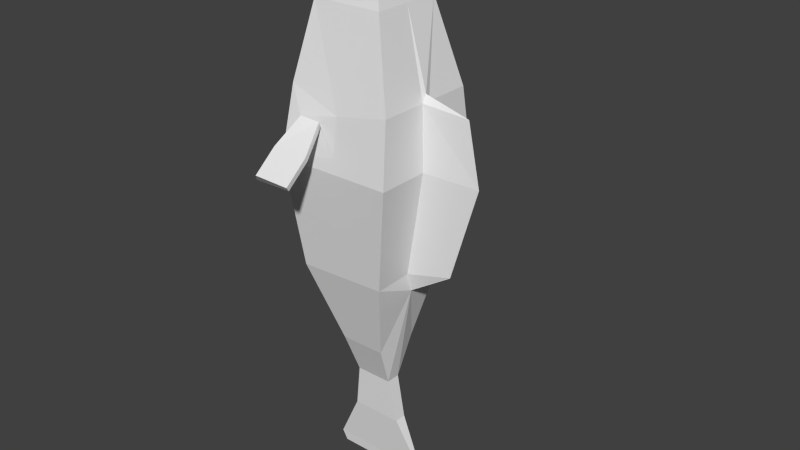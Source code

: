 # Source: fishBlend.blend  (saved by Blender 2.75.0; exported with 4.5.12 LTS)
import bpy
from mathutils import Matrix  # noqa: F401  (used for matrix-valued properties, if any)

bpy.ops.wm.read_factory_settings(use_empty=True)
scene = bpy.context.scene
scene.name = 'Scene'

# ---- collections
col_collection_1 = bpy.data.collections.new('Collection 1'); scene.collection.children.link(col_collection_1)

# ---- world
world_world = bpy.data.worlds.new('World'); scene.world = world_world
world_world.color = (0.05088, 0.05088, 0.05088)
world_world.use_sun_shadow = False
world_world.sun_shadow_jitter_overblur = 0.0
world_world.cycles.sampling_method = 'MANUAL'
world_world.cycles.sample_map_resolution = 256

# ---- meshes
me_cube_001 = bpy.data.meshes.new('Cube.001')
me_cube_001.from_pydata([(-1.0, -1.07, -1.07), (1.0, -0.8145, -0.8978), (-1.0, -1.07, 1.043), (0.935, -0.8145, 0.7179), (2.453, -0.4118, -0.431), (2.453, -0.4118, 0.3927), (3.221, -0.13, -0.3547), (3.221, -0.13, 0.3165), (4.007, -0.108, -0.4466), (4.007, -0.108, 0.4797), (4.923, -0.01825, -0.9044), (4.923, -0.01825, 0.9375), (5.108, -0.006886, -0.8157), (5.108, -0.006886, 0.8488), (-2.261, -0.9348, -0.8872), (-2.106, -0.9348, 0.9824), (-3.569, -0.6335, -0.6573), (-3.569, -0.6335, 0.6097), (-4.83, -0.1739, -0.1977), (-4.83, -0.1739, 0.1502), (-1.0, -0.1281, 1.043), (0.9231, -0.1009, 0.7179), (-2.106, -0.07668, 0.9824), (-1.261, -1.04, 0.01051), (-1.922, -0.9648, 0.03706), (-1.662, -0.9344, -0.701), (-1.809, -1.057, -0.6319), (-1.693, -0.9595, -0.2936), (-1.771, -1.022, -0.2836), (-1.27, -1.412, -0.8743), (-1.417, -1.534, -0.7509), (-1.301, -1.437, -0.1463), (-1.379, -1.499, -0.1285), (-0.9247, -1.832, -0.8731), (-1.072, -1.954, -0.7497), (-0.9556, -1.857, -0.1451), (-1.034, -1.92, -0.1272), (0.7582, 0.001879, 1.513), (-1.0, 1.07, -1.07), (-1.0, 0.0, -1.07), (1.0, 0.0, -0.8978), (1.0, 0.8145, -0.8978), (-1.0, 1.07, 1.043), (0.935, 0.8145, 0.7179), (2.453, 0.0, -0.431), (2.453, 0.4118, -0.431), (1.277, 0.0, 0.7155), (2.453, 0.4118, 0.3927), (3.221, 0.0, -0.3547), (3.221, 0.13, -0.3547), (3.221, 0.0, 0.3165), (3.221, 0.13, 0.3165), (4.007, 0.0, -0.4466), (4.007, 0.108, -0.4466), (4.007, 0.0, 0.4798), (4.007, 0.108, 0.4797), (4.923, 0.0, -0.9044), (4.923, 0.01825, -0.9044), (4.923, 0.0, 0.9375), (4.923, 0.01825, 0.9375), (5.108, 0.0, -0.8157), (5.108, 0.006886, -0.8157), (5.108, 0.0, 0.8488), (5.108, 0.006886, 0.8488), (-2.261, 0.9348, -0.8872), (-2.261, 0.0, -0.8873), (-2.106, 0.9348, 0.9824), (-2.241, 0.0, 0.9824), (-3.569, 0.6335, -0.6573), (-3.569, 0.0, -0.6573), (-3.569, 0.6335, 0.6097), (-3.569, 0.0, 0.6097), (-4.83, 0.1739, -0.1977), (-4.83, 0.0, -0.1977), (-4.83, 0.1739, 0.1502), (-4.83, 0.0, 0.1502), (-1.0, 0.1281, 1.043), (0.9231, 0.1009, 0.7179), (-2.106, 0.07668, 0.9824), (-1.261, 1.04, 0.01051), (-1.922, 0.9648, 0.03706), (-1.662, 0.9344, -0.701), (-1.809, 1.057, -0.6319), (-1.693, 0.9595, -0.2936), (-1.771, 1.022, -0.2836), (-1.27, 1.412, -0.8743), (-1.417, 1.534, -0.7509), (-1.301, 1.437, -0.1463), (-1.379, 1.499, -0.1285), (-0.9247, 1.832, -0.8731), (-1.072, 1.954, -0.7497), (-0.9556, 1.857, -0.1451), (-1.034, 1.92, -0.1272), (0.7582, -0.001879, 1.513), (-0.941, 0.0, 2.017), (-2.026, 0.0, 1.795)], [], [(39, 0, 14, 65), (3, 1, 4, 5), (3, 2, 23, 0, 1), (0, 39, 40, 1), (46, 5, 7, 50), (1, 40, 44, 4), (50, 7, 9, 54), (5, 4, 6, 7), (4, 44, 48, 6), (7, 6, 8, 9), (6, 48, 52, 8), (10, 56, 60, 12), (54, 9, 11, 58), (9, 8, 10, 11), (8, 52, 56, 10), (58, 11, 13, 62), (11, 10, 12, 13), (65, 14, 16, 69), (23, 2, 15, 24), (14, 24, 15, 17, 16), (15, 22, 67, 71, 17), (19, 75, 73, 18), (69, 16, 18, 73), (16, 17, 19, 18), (17, 71, 75, 19), (3, 21, 20, 2), (2, 20, 22, 15), (27, 25, 0, 23), (31, 29, 25, 27), (24, 14, 26, 28), (23, 24, 28, 27), (25, 26, 14, 0), (33, 34, 30, 29), (28, 26, 30, 32), (27, 28, 32, 31), (29, 30, 26, 25), (33, 35, 36, 34), (35, 33, 29, 31), (32, 30, 34, 36), (31, 32, 36, 35), (46, 21, 3, 5), (94, 95, 22, 20), (37, 94, 20, 21), (46, 37, 21), (22, 95, 67), (60, 62, 13, 12), (39, 65, 64, 38), (43, 47, 45, 41), (43, 41, 38, 79, 42), (38, 41, 40, 39), (46, 50, 51, 47), (41, 45, 44, 40), (50, 54, 55, 51), (47, 51, 49, 45), (45, 49, 48, 44), (51, 55, 53, 49), (49, 53, 52, 48), (57, 61, 60, 56), (54, 58, 59, 55), (55, 59, 57, 53), (53, 57, 56, 52), (58, 62, 63, 59), (59, 63, 61, 57), (65, 69, 68, 64), (79, 80, 66, 42), (64, 68, 70, 66, 80), (66, 70, 71, 67, 78), (74, 72, 73, 75), (69, 73, 72, 68), (68, 72, 74, 70), (70, 74, 75, 71), (43, 42, 76, 77), (42, 66, 78, 76), (83, 79, 38, 81), (87, 83, 81, 85), (80, 84, 82, 64), (79, 83, 84, 80), (81, 38, 64, 82), (89, 85, 86, 90), (84, 88, 86, 82), (83, 87, 88, 84), (85, 81, 82, 86), (89, 90, 92, 91), (91, 87, 85, 89), (88, 92, 90, 86), (87, 91, 92, 88), (46, 47, 43, 77), (94, 76, 78, 95), (93, 77, 76, 94), (46, 77, 93), (78, 67, 95), (60, 61, 63, 62)])
_uv = me_cube_001.uv_layers.new(name='UVMap')
_uv.uv.foreach_set('vector', [0.3592, 0.4055, 0.3403, 0.4859, 0.249, 0.4714, 0.2478, 0.3951, 0.4568, 0.653, 0.4878, 0.5245, 0.6124, 0.5786, 0.6007, 0.6602, 0.4568, 0.653, 0.3053, 0.634, 0.3046, 0.5546, 0.3403, 0.4859, 0.4878, 0.5245, 0.3403, 0.4859, 0.3592, 0.4055, 0.5207, 0.4662, 0.4878, 0.5245, 0.4947, 0.7206, 0.6007, 0.6602, 0.6891, 0.6725, 0.686, 0.6877, 0.4878, 0.5245, 0.5207, 0.4662, 0.6336, 0.5442, 0.6124, 0.5786, 0.686, 0.6877, 0.6891, 0.6725, 0.7952, 0.7107, 0.7892, 0.725, 0.6007, 0.6602, 0.6124, 0.5786, 0.6988, 0.5912, 0.6891, 0.6725, 0.6124, 0.5786, 0.6336, 0.5442, 0.7012, 0.5766, 0.6988, 0.5912, 0.6891, 0.6725, 0.6988, 0.5912, 0.8055, 0.5816, 0.7952, 0.7107, 0.6988, 0.5912, 0.7012, 0.5766, 0.8024, 0.5671, 0.8055, 0.5816, 0.9424, 0.5222, 0.9427, 0.5198, 0.9697, 0.5356, 0.969, 0.5361, 0.7892, 0.725, 0.7952, 0.7107, 0.9283, 0.7889, 0.9283, 0.7915, 0.7952, 0.7107, 0.8055, 0.5816, 0.9424, 0.5222, 0.9283, 0.7889, 0.8055, 0.5816, 0.8024, 0.5671, 0.9427, 0.5198, 0.9424, 0.5222, 0.9283, 0.7915, 0.9283, 0.7889, 0.9593, 0.7785, 0.9616, 0.7795, 0.9283, 0.7889, 0.9424, 0.5222, 0.969, 0.5361, 0.9593, 0.7785, 0.2478, 0.3951, 0.249, 0.4714, 0.1412, 0.4594, 0.1281, 0.408, 0.3046, 0.5546, 0.3053, 0.634, 0.2267, 0.6122, 0.256, 0.5434, 0.249, 0.4714, 0.256, 0.5434, 0.2267, 0.6122, 0.1159, 0.559, 0.1412, 0.4594, 0.2267, 0.6122, 0.1935, 0.6744, 0.1783, 0.6733, 0.0778, 0.5977, 0.1159, 0.559, 0.01353, 0.4933, 0.0001248, 0.495, 0.012, 0.4576, 0.02283, 0.4665, 0.1281, 0.408, 0.1412, 0.4594, 0.02283, 0.4665, 0.012, 0.4576, 0.1412, 0.4594, 0.1159, 0.559, 0.01353, 0.4933, 0.02283, 0.4665, 0.1159, 0.559, 0.0778, 0.5977, 0.0001248, 0.495, 0.01353, 0.4933, 0.4568, 0.653, 0.4599, 0.7139, 0.2901, 0.7052, 0.3053, 0.634, 0.3053, 0.634, 0.2901, 0.7052, 0.1935, 0.6744, 0.2267, 0.6122, 0.2807, 0.5196, 0.2858, 0.5021, 0.3403, 0.4859, 0.3046, 0.5546, 0.2797, 0.5119, 0.2793, 0.5069, 0.2858, 0.5021, 0.2807, 0.5196, 0.256, 0.5434, 0.249, 0.4714, 0.2762, 0.5032, 0.2746, 0.5171, 0.3046, 0.5546, 0.256, 0.5434, 0.2746, 0.5171, 0.2807, 0.5196, 0.2858, 0.5021, 0.2762, 0.5032, 0.249, 0.4714, 0.3403, 0.4859, 0.2793, 0.5086, 0.2795, 0.5089, 0.2791, 0.5084, 0.2799, 0.5081, 0.423, 0.6421, 0.4598, 0.5969, 0.4627, 0.5201, 0.3738, 0.6373, 0.2807, 0.5196, 0.2746, 0.5171, 0.2801, 0.5123, 0.2802, 0.5121, 0.2799, 0.5081, 0.2791, 0.5084, 0.2762, 0.5032, 0.2858, 0.5021, 0.2793, 0.5086, 0.2798, 0.5107, 0.2801, 0.5107, 0.2795, 0.5089, 0.2791, 0.5108, 0.2786, 0.5085, 0.2793, 0.5069, 0.2797, 0.5119, 0.3738, 0.6373, 0.4627, 0.5201, 0.428, 0.5011, 0.2801, 0.5107, 0.2802, 0.5121, 0.2801, 0.5123, 0.2801, 0.5107, 0.2798, 0.5107, 0.4947, 0.7206, 0.4599, 0.7139, 0.4568, 0.653, 0.6007, 0.6602, 0.2747, 0.7915, 0.1834, 0.7492, 0.1935, 0.6744, 0.2901, 0.7052, 0.4314, 0.7809, 0.2747, 0.7915, 0.2901, 0.7052, 0.4599, 0.7139, 0.4947, 0.7206, 0.4314, 0.7809, 0.4599, 0.7139, 0.1935, 0.6744, 0.1834, 0.7492, 0.1783, 0.6733, 0.9697, 0.5356, 0.9616, 0.7795, 0.9593, 0.7785, 0.969, 0.5361, 0.3387, 0.3948, 0.2249, 0.3852, 0.2402, 0.3093, 0.334, 0.3112, 0.4766, 0.1657, 0.6174, 0.1791, 0.6206, 0.262, 0.4875, 0.2977, 0.4766, 0.1657, 0.4875, 0.2977, 0.334, 0.3112, 0.3103, 0.2369, 0.3247, 0.159, 0.334, 0.3112, 0.4875, 0.2977, 0.511, 0.3615, 0.3387, 0.3948, 0.5234, 0.1062, 0.7015, 0.1614, 0.7038, 0.1753, 0.6174, 0.1791, 0.4875, 0.2977, 0.6206, 0.262, 0.6383, 0.3002, 0.511, 0.3615, 0.7015, 0.1614, 0.7968, 0.1205, 0.8038, 0.1336, 0.7038, 0.1753, 0.6174, 0.1791, 0.7038, 0.1753, 0.7125, 0.2565, 0.6206, 0.262, 0.6206, 0.262, 0.7125, 0.2565, 0.715, 0.2723, 0.6383, 0.3002, 0.7038, 0.1753, 0.8038, 0.1336, 0.8246, 0.2609, 0.7125, 0.2565, 0.7125, 0.2565, 0.8246, 0.2609, 0.8228, 0.2762, 0.715, 0.2723, 0.9698, 0.3039, 0.9973, 0.2866, 0.9999, 0.2869, 0.9704, 0.3064, 0.7968, 0.1205, 0.9214, 0.04068, 0.9217, 0.04305, 0.8038, 0.1336, 0.8038, 0.1336, 0.9217, 0.04305, 0.9698, 0.3039, 0.8246, 0.2609, 0.8246, 0.2609, 0.9698, 0.3039, 0.9704, 0.3064, 0.8228, 0.2762, 0.9214, 0.04068, 0.9511, 0.04973, 0.9505, 0.05033, 0.9217, 0.04305, 0.9217, 0.04305, 0.9505, 0.05033, 0.9973, 0.2866, 0.9698, 0.3039, 0.2249, 0.3852, 0.1074, 0.3493, 0.1307, 0.3006, 0.2402, 0.3093, 0.3103, 0.2369, 0.2604, 0.2394, 0.2441, 0.1664, 0.3247, 0.159, 0.2402, 0.3093, 0.1307, 0.3006, 0.1255, 0.1972, 0.2441, 0.1664, 0.2604, 0.2394, 0.2441, 0.1664, 0.1255, 0.1972, 0.09625, 0.1521, 0.2082, 0.09784, 0.2231, 0.09951, 0.01338, 0.2401, 0.01447, 0.2691, 0.0001248, 0.2752, 0.0001248, 0.235, 0.1074, 0.3493, 0.0001248, 0.2752, 0.01447, 0.2691, 0.1307, 0.3006, 0.1307, 0.3006, 0.01447, 0.2691, 0.01338, 0.2401, 0.1255, 0.1972, 0.1255, 0.1972, 0.01338, 0.2401, 0.0001248, 0.235, 0.09625, 0.1521, 0.4766, 0.1657, 0.3247, 0.159, 0.3223, 0.08669, 0.489, 0.1069, 0.3247, 0.159, 0.2441, 0.1664, 0.2231, 0.09951, 0.3223, 0.08669, 0.2806, 0.2674, 0.3103, 0.2369, 0.334, 0.3112, 0.2825, 0.2855, 0.2787, 0.2749, 0.2806, 0.2674, 0.2825, 0.2855, 0.2776, 0.2792, 0.2604, 0.2394, 0.274, 0.2687, 0.2731, 0.2828, 0.2402, 0.3093, 0.3103, 0.2369, 0.2806, 0.2674, 0.274, 0.2687, 0.2604, 0.2394, 0.2825, 0.2855, 0.334, 0.3112, 0.2402, 0.3093, 0.2731, 0.2828, 0.2775, 0.278, 0.2776, 0.2792, 0.2769, 0.2785, 0.2777, 0.2778, 0.3092, 0.2961, 0.513, 0.3411, 0.4058, 0.548, 0.3316, 0.4664, 0.2806, 0.2674, 0.2787, 0.2749, 0.2786, 0.2747, 0.274, 0.2687, 0.2776, 0.2792, 0.2825, 0.2855, 0.2731, 0.2828, 0.2769, 0.2785, 0.2775, 0.278, 0.2777, 0.2778, 0.2784, 0.2761, 0.2781, 0.276, 0.2781, 0.276, 0.2787, 0.2749, 0.2776, 0.2792, 0.2775, 0.278, 0.513, 0.3411, 0.6183, 0.5808, 0.516, 0.6294, 0.4058, 0.548, 0.2787, 0.2749, 0.2781, 0.276, 0.2784, 0.2761, 0.2786, 0.2747, 0.5234, 0.1062, 0.6174, 0.1791, 0.4766, 0.1657, 0.489, 0.1069, 0.3223, 0.0001248, 0.3223, 0.08669, 0.2231, 0.09951, 0.2263, 0.02526, 0.4726, 0.03717, 0.489, 0.1069, 0.3223, 0.08669, 0.3223, 0.0001248, 0.5234, 0.1062, 0.489, 0.1069, 0.4726, 0.03717, 0.2231, 0.09951, 0.2082, 0.09784, 0.2263, 0.02526, 0.9999, 0.2869, 0.9973, 0.2866, 0.9505, 0.05033, 0.9511, 0.04973])
me_cube_001.use_remesh_preserve_volume = False
me_cube_001.use_remesh_preserve_attributes = False
me_cube_001.use_mirror_vertex_groups = False
me_cube_001.use_paint_bone_selection = False
me_cube_001.use_paint_mask = True
me_cube_001.update()

# ---- objects
ob_fishbody = bpy.data.objects.new('FishBody', me_cube_001)

# ---- transforms, parenting, visibility, modifiers, constraints
ob_fishbody.location = (0.0, 0.0, 0.0)
ob_fishbody.rotation_euler = (0.0, 1.571, 0.0)
ob_fishbody.lineart.crease_threshold = 0.0

# ---- collection membership
col_collection_1.objects.link(ob_fishbody)

# ---- scene / render settings (as saved in the file)
scene.frame_start = 1; scene.frame_end = 250; scene.frame_set(0)
scene.render.engine = 'BLENDER_EEVEE_NEXT'
scene.render.image_settings.color_mode = 'RGB'
scene.render.image_settings.compression = 90
scene.render.resolution_percentage = 50
scene.render.dither_intensity = 0.0
scene.render.bake_margin = 2
scene.render.bake_bias = 0.0
scene.cycles.use_denoising = False
scene.cycles.samples = 10
scene.cycles.sampling_pattern = 'TABULATED_SOBOL'
scene.cycles.light_sampling_threshold = 0.0
scene.cycles.use_adaptive_sampling = False
scene.cycles.use_light_tree = False
scene.cycles.blur_glossy = 0.0
scene.cycles.volume_bounces = 1
scene.cycles.pixel_filter_type = 'GAUSSIAN'
scene.cycles.sample_clamp_indirect = 0.0
scene.view_settings.view_transform = 'Standard'
bpy.context.view_layer.update()

# ---- added for rendering (the .blend has no active camera and no usable light): camera, sun
cam_auto = bpy.data.cameras.new('AutoCamera')
cam_auto.lens = 50.0
cam_auto.sensor_width = 36.0
cam_auto.clip_end = 1000.0
ob_auto_camera = bpy.data.objects.new('AutoCamera', cam_auto)
scene.collection.objects.link(ob_auto_camera)
ob_auto_camera.location = (10.7586, -12.3422, 8.08897)
ob_auto_camera.rotation_euler = (1.09748, -7.21219e-08, 0.694738)
scene.camera = ob_auto_camera
light_auto_sun = bpy.data.lights.new('AutoSun', 'SUN')
light_auto_sun.energy = 3.0
light_auto_sun.angle = 0.0523599
ob_auto_sun = bpy.data.objects.new('AutoSun', light_auto_sun)
scene.collection.objects.link(ob_auto_sun)
ob_auto_sun.rotation_euler = (0.872665, 0.174533, 0.523599)
bpy.context.view_layer.update()
